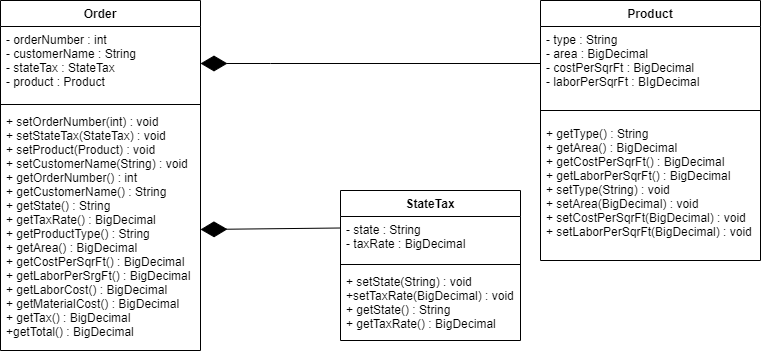

The diagram above was exported from draw.io. Its source (the exported page's mxGraphModel, read from the mxfile embedded in the PNG):
<mxGraphModel dx="868" dy="1574" grid="1" gridSize="10" guides="1" tooltips="1" connect="1" arrows="1" fold="1" page="1" pageScale="1" pageWidth="850" pageHeight="1100" math="0" shadow="0">
  <root>
    <mxCell id="0" />
    <mxCell id="1" parent="0" />
    <mxCell id="pOUTvWkC2HjRB27DoT2u-1" value="Order" style="swimlane;fontStyle=1;align=center;verticalAlign=top;childLayout=stackLayout;horizontal=1;startSize=26;horizontalStack=0;resizeParent=1;resizeParentMax=0;resizeLast=0;collapsible=1;marginBottom=0;" vertex="1" parent="1">
      <mxGeometry x="60" y="-40" width="200" height="350" as="geometry" />
    </mxCell>
    <mxCell id="pOUTvWkC2HjRB27DoT2u-2" value="- orderNumber : int&#10;- customerName : String&#10;- stateTax : StateTax&#10;- product : Product" style="text;strokeColor=none;fillColor=none;align=left;verticalAlign=top;spacingLeft=4;spacingRight=4;overflow=hidden;rotatable=0;points=[[0,0.5],[1,0.5]];portConstraint=eastwest;" vertex="1" parent="pOUTvWkC2HjRB27DoT2u-1">
      <mxGeometry y="26" width="200" height="74" as="geometry" />
    </mxCell>
    <mxCell id="pOUTvWkC2HjRB27DoT2u-3" value="" style="line;strokeWidth=1;fillColor=none;align=left;verticalAlign=middle;spacingTop=-1;spacingLeft=3;spacingRight=3;rotatable=0;labelPosition=right;points=[];portConstraint=eastwest;strokeColor=inherit;" vertex="1" parent="pOUTvWkC2HjRB27DoT2u-1">
      <mxGeometry y="100" width="200" height="8" as="geometry" />
    </mxCell>
    <mxCell id="pOUTvWkC2HjRB27DoT2u-4" value="+ setOrderNumber(int) : void&#10;+ setStateTax(StateTax) : void&#10;+ setProduct(Product) : void&#10;+ setCustomerName(String) : void&#10;+ getOrderNumber() : int&#10;+ getCustomerName() : String&#10;+ getState() : String&#10;+ getTaxRate() : BigDecimal&#10;+ getProductType() : String&#10;+ getArea() : BigDecimal&#10;+ getCostPerSqrFt() : BigDecimal&#10;+ getLaborPerSrgFt() : BigDecimal&#10;+ getLaborCost() : BigDecimal&#10;+ getMaterialCost() : BigDecimal&#10;+ getTax() : BigDecimal&#10;+getTotal() : BigDecimal" style="text;strokeColor=none;fillColor=none;align=left;verticalAlign=top;spacingLeft=4;spacingRight=4;overflow=hidden;rotatable=0;points=[[0,0.5],[1,0.5]];portConstraint=eastwest;" vertex="1" parent="pOUTvWkC2HjRB27DoT2u-1">
      <mxGeometry y="108" width="200" height="242" as="geometry" />
    </mxCell>
    <mxCell id="pOUTvWkC2HjRB27DoT2u-13" style="edgeStyle=orthogonalEdgeStyle;rounded=0;orthogonalLoop=1;jettySize=auto;html=1;exitX=1;exitY=0.5;exitDx=0;exitDy=0;" edge="1" parent="pOUTvWkC2HjRB27DoT2u-1" source="pOUTvWkC2HjRB27DoT2u-4" target="pOUTvWkC2HjRB27DoT2u-4">
      <mxGeometry relative="1" as="geometry" />
    </mxCell>
    <mxCell id="pOUTvWkC2HjRB27DoT2u-5" value="Product" style="swimlane;fontStyle=1;align=center;verticalAlign=top;childLayout=stackLayout;horizontal=1;startSize=26;horizontalStack=0;resizeParent=1;resizeParentMax=0;resizeLast=0;collapsible=1;marginBottom=0;" vertex="1" parent="1">
      <mxGeometry x="600" y="-40" width="220" height="260" as="geometry" />
    </mxCell>
    <mxCell id="pOUTvWkC2HjRB27DoT2u-6" value="- type : String&#10;- area : BigDecimal&#10;- costPerSqrFt : BigDecimal&#10;- laborPerSqrFt : BIgDecimal" style="text;strokeColor=none;fillColor=none;align=left;verticalAlign=top;spacingLeft=4;spacingRight=4;overflow=hidden;rotatable=0;points=[[0,0.5],[1,0.5]];portConstraint=eastwest;" vertex="1" parent="pOUTvWkC2HjRB27DoT2u-5">
      <mxGeometry y="26" width="220" height="74" as="geometry" />
    </mxCell>
    <mxCell id="pOUTvWkC2HjRB27DoT2u-7" value="" style="line;strokeWidth=1;fillColor=none;align=left;verticalAlign=middle;spacingTop=-1;spacingLeft=3;spacingRight=3;rotatable=0;labelPosition=right;points=[];portConstraint=eastwest;strokeColor=inherit;" vertex="1" parent="pOUTvWkC2HjRB27DoT2u-5">
      <mxGeometry y="100" width="220" height="20" as="geometry" />
    </mxCell>
    <mxCell id="pOUTvWkC2HjRB27DoT2u-8" value="+ getType() : String &#10;+ getArea() : BigDecimal&#10;+ getCostPerSqrFt() : BigDecimal &#10;+ getLaborPerSqrFt() : BigDecimal&#10;+ setType(String) : void &#10;+ setArea(BigDecimal) : void&#10;+ setCostPerSqrFt(BigDecimal) : void&#10;+ setLaborPerSqrFt(BigDecimal) : void" style="text;strokeColor=none;fillColor=none;align=left;verticalAlign=top;spacingLeft=4;spacingRight=4;overflow=hidden;rotatable=0;points=[[0,0.5],[1,0.5]];portConstraint=eastwest;" vertex="1" parent="pOUTvWkC2HjRB27DoT2u-5">
      <mxGeometry y="120" width="220" height="140" as="geometry" />
    </mxCell>
    <mxCell id="pOUTvWkC2HjRB27DoT2u-9" value="StateTax" style="swimlane;fontStyle=1;align=center;verticalAlign=top;childLayout=stackLayout;horizontal=1;startSize=26;horizontalStack=0;resizeParent=1;resizeParentMax=0;resizeLast=0;collapsible=1;marginBottom=0;" vertex="1" parent="1">
      <mxGeometry x="400" y="150" width="180" height="150" as="geometry" />
    </mxCell>
    <mxCell id="pOUTvWkC2HjRB27DoT2u-10" value="- state : String&#10;- taxRate : BigDecimal" style="text;strokeColor=none;fillColor=none;align=left;verticalAlign=top;spacingLeft=4;spacingRight=4;overflow=hidden;rotatable=0;points=[[0,0.5],[1,0.5]];portConstraint=eastwest;" vertex="1" parent="pOUTvWkC2HjRB27DoT2u-9">
      <mxGeometry y="26" width="180" height="44" as="geometry" />
    </mxCell>
    <mxCell id="pOUTvWkC2HjRB27DoT2u-11" value="" style="line;strokeWidth=1;fillColor=none;align=left;verticalAlign=middle;spacingTop=-1;spacingLeft=3;spacingRight=3;rotatable=0;labelPosition=right;points=[];portConstraint=eastwest;strokeColor=inherit;" vertex="1" parent="pOUTvWkC2HjRB27DoT2u-9">
      <mxGeometry y="70" width="180" height="8" as="geometry" />
    </mxCell>
    <mxCell id="pOUTvWkC2HjRB27DoT2u-12" value="+ setState(String) : void&#10;+setTaxRate(BigDecimal) : void&#10;+ getState() : String&#10;+ getTaxRate() : BigDecimal" style="text;strokeColor=none;fillColor=none;align=left;verticalAlign=top;spacingLeft=4;spacingRight=4;overflow=hidden;rotatable=0;points=[[0,0.5],[1,0.5]];portConstraint=eastwest;" vertex="1" parent="pOUTvWkC2HjRB27DoT2u-9">
      <mxGeometry y="78" width="180" height="72" as="geometry" />
    </mxCell>
    <mxCell id="pOUTvWkC2HjRB27DoT2u-14" value="" style="endArrow=diamondThin;endFill=1;endSize=24;html=1;rounded=0;exitX=0;exitY=0.5;exitDx=0;exitDy=0;entryX=1;entryY=0.5;entryDx=0;entryDy=0;" edge="1" parent="1" source="pOUTvWkC2HjRB27DoT2u-6" target="pOUTvWkC2HjRB27DoT2u-2">
      <mxGeometry width="160" relative="1" as="geometry">
        <mxPoint x="370" y="150" as="sourcePoint" />
        <mxPoint x="310" y="23" as="targetPoint" />
        <Array as="points">
          <mxPoint x="330" y="23" />
        </Array>
      </mxGeometry>
    </mxCell>
    <mxCell id="pOUTvWkC2HjRB27DoT2u-16" value="" style="endArrow=diamondThin;endFill=1;endSize=24;html=1;rounded=0;exitX=0;exitY=0.25;exitDx=0;exitDy=0;entryX=1;entryY=0.5;entryDx=0;entryDy=0;" edge="1" parent="1" source="pOUTvWkC2HjRB27DoT2u-9" target="pOUTvWkC2HjRB27DoT2u-4">
      <mxGeometry width="160" relative="1" as="geometry">
        <mxPoint x="370" y="150" as="sourcePoint" />
        <mxPoint x="370" y="50" as="targetPoint" />
        <Array as="points" />
      </mxGeometry>
    </mxCell>
  </root>
</mxGraphModel>